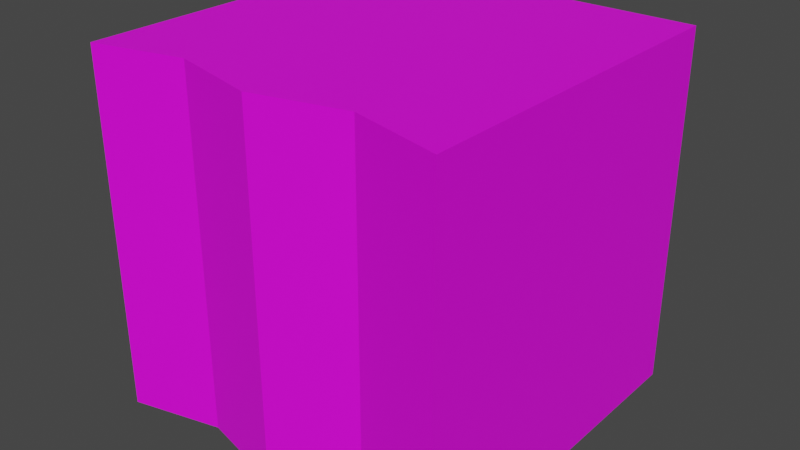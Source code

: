 # Source: tile_2.blend  (saved by Blender 2.82.7; exported with 4.5.12 LTS)
import bpy
from mathutils import Matrix  # noqa: F401  (used for matrix-valued properties, if any)

bpy.ops.wm.read_factory_settings(use_empty=True)
scene = bpy.context.scene
scene.name = 'Scene'

# ---- collections
col_collection = bpy.data.collections.new('Collection'); scene.collection.children.link(col_collection)

# ---- images (referenced by path relative to the original .blend; pixels are not part of the script)
import os
ASSET_DIR = os.environ.get("B2B_ASSET_DIR", "")  # directory of the original .blend (textures are referenced by path, not embedded)
HERE = os.path.dirname(os.path.abspath(__file__))  # packed textures are extracted next to this script under _unpacked/

def load_image(name, relpath, width, height, colorspace="sRGB"):
    """Load a texture the original file referenced (path relative to the .blend, or extracted next to this script)."""
    p = next((c for c in (os.path.join(HERE, relpath), os.path.join(ASSET_DIR, relpath)) if relpath and os.path.exists(c)), "")
    if p:
        img = bpy.data.images.load(p, check_existing=True)
        img.name = name
    else:  # same state as the original file: an image datablock whose file is absent (Cycles renders it pink)
        img = bpy.data.images.new(name, width, height)
        img.source = "FILE"
        img.filepath = "//" + (relpath or name)
    img.colorspace_settings.name = colorspace
    return img
img_test_ground_png = load_image('test_ground.png', 'test_ground.png', 1024, 1024, 'sRGB')

# ---- materials (node trees are filled in below, after node groups)
mat_green = bpy.data.materials.new('green')
mat_green.use_transparent_shadow = False
mat_white = bpy.data.materials.new('white')
mat_white.use_transparent_shadow = False
mat_full = bpy.data.materials.new('full')
mat_full.use_transparent_shadow = False

# ---- material node trees
mat_green.use_nodes = True; mat_green.node_tree.nodes.clear()
_N = mat_green.node_tree.nodes; _L = mat_green.node_tree.links
n0 = _N.new('ShaderNodeOutputMaterial'); n0.name = 'Material Output'; n0.location = (300, 300)
n1 = _N.new('ShaderNodeBsdfPrincipled'); n1.name = 'Principled BSDF'; n1.location = (10, 300)
n1.distribution = 'GGX'
n1.subsurface_method = 'BURLEY'
n1.inputs[0].default_value = (0.01135, 0.8, 0.0, 1.0)
n1.inputs[3].default_value = 1.45
n1.inputs[27].default_value = (0.0, 0.0, 0.0, 1.0)
n1.inputs[28].default_value = 1.0
_L.new(n1.outputs[0], n0.inputs[0])
n0.is_active_output = True
mat_white.use_nodes = True; mat_white.node_tree.nodes.clear()
_N = mat_white.node_tree.nodes; _L = mat_white.node_tree.links
n0 = _N.new('ShaderNodeOutputMaterial'); n0.name = 'Material Output'; n0.location = (300, 300)
n1 = _N.new('ShaderNodeBsdfPrincipled'); n1.name = 'Principled BSDF'; n1.location = (10, 300)
n1.distribution = 'GGX'
n1.subsurface_method = 'BURLEY'
n1.inputs[3].default_value = 1.45
n1.inputs[27].default_value = (0.0, 0.0, 0.0, 1.0)
n1.inputs[28].default_value = 1.0
_L.new(n1.outputs[0], n0.inputs[0])
n0.is_active_output = True
mat_full.use_nodes = True; mat_full.node_tree.nodes.clear()
_N = mat_full.node_tree.nodes; _L = mat_full.node_tree.links
n0 = _N.new('ShaderNodeOutputMaterial'); n0.name = 'Material Output'; n0.location = (300, 300)
n1 = _N.new('ShaderNodeBsdfPrincipled'); n1.name = 'Principled BSDF'; n1.location = (10, 300)
n1.distribution = 'GGX'
n1.subsurface_method = 'BURLEY'
n1.inputs[3].default_value = 1.45
n1.inputs[27].default_value = (0.0, 0.0, 0.0, 1.0)
n1.inputs[28].default_value = 1.0
n2 = _N.new('ShaderNodeTexImage'); n2.name = 'Image Texture'; n2.location = (-280, 260)
n2.image = img_test_ground_png
_L.new(n1.outputs[0], n0.inputs[0])
_L.new(n2.outputs[0], n1.inputs[0])
n0.is_active_output = True

# ---- world
world_world = bpy.data.worlds.new('World'); scene.world = world_world
world_world.use_nodes = True; world_world.node_tree.nodes.clear()
_N = world_world.node_tree.nodes; _L = world_world.node_tree.links
n0 = _N.new('ShaderNodeOutputWorld'); n0.name = 'World Output'; n0.location = (300, 300)
n1 = _N.new('ShaderNodeBackground'); n1.name = 'Background'; n1.location = (10, 300)
n1.inputs[0].default_value = (0.05088, 0.05088, 0.05088, 1.0)
_L.new(n1.outputs[0], n0.inputs[0])
n0.is_active_output = True
world_world.color = (0.05088, 0.05088, 0.05088)
world_world.use_sun_shadow = False
world_world.sun_shadow_jitter_overblur = 0.0

# ---- meshes
me_cube_009 = bpy.data.meshes.new('Cube.009')
me_cube_009.from_pydata([(1.0, 1.0, 1.0), (1.0, 1.0, -1.0), (1.0, -1.0, 1.0), (1.0, -1.0, -1.0), (-1.0, 1.0, 1.0), (-1.0, 1.0, -1.0), (-1.0, -1.0, 1.0), (-1.0, -1.0, -1.0), (0.0, 1.0, -1.0), (0.0, -1.0, 1.0), (0.0, -1.0, -1.0), (0.0, 1.0, 1.0), (0.5, -1.0, -1.0), (0.5, 0.8755, 1.0), (0.5, 0.8755, -1.0), (0.5, -1.0, 1.0), (-0.5, 0.8755, -1.0), (-0.5, -1.0, 1.0), (-0.5, -1.0, -1.0), (-0.5, 0.8755, 1.0)], [], [(19, 4, 6, 17), (18, 17, 6, 7), (7, 6, 4, 5), (14, 1, 3, 12), (1, 0, 2, 3), (14, 13, 0, 1), (16, 19, 11, 8), (16, 8, 10, 18), (12, 15, 9, 10), (13, 11, 9, 15), (0, 13, 15, 2), (3, 2, 15, 12), (8, 11, 13, 14), (8, 14, 12, 10), (5, 16, 18, 7), (5, 4, 19, 16), (10, 9, 17, 18), (11, 19, 17, 9)])
me_cube_009.polygons.foreach_set('material_index', [2, 2, 2, 2, 2, 2, 2, 2, 2, 2, 2, 2, 2, 2, 2, 2, 2, 2])
_uv = me_cube_009.uv_layers.new(name='UVMap')
_uv.uv.foreach_set('vector', [0.3071, 0.3897, 0.3696, 0.3897, 0.3696, 0.6397, 0.3071, 0.6397, 0.7701, 0.4653, 0.859, 0.2066, 0.9672, 0.2642, 0.7883, 0.4683, 0.7883, 0.4683, 0.9672, 0.2642, 0.9672, 0.7885, 0.8075, 0.5329, 0.74, 0.5441, 0.7155, 0.5419, 0.7086, 0.4758, 0.7276, 0.4687, 0.7155, 0.5419, 0.5216, 0.7442, 0.5584, 0.2312, 0.7086, 0.4758, 0.74, 0.5441, 0.6405, 0.8133, 0.5216, 0.7442, 0.7155, 0.5419, 0.7829, 0.5405, 0.8638, 0.8274, 0.7458, 0.8369, 0.7615, 0.5469, 0.7829, 0.5405, 0.7615, 0.5469, 0.7487, 0.4651, 0.7701, 0.4653, 0.7276, 0.4687, 0.6565, 0.1958, 0.7584, 0.1876, 0.7487, 0.4651, 0.1821, 0.3897, 0.2446, 0.3897, 0.2446, 0.6397, 0.1821, 0.6397, 0.1196, 0.3897, 0.1821, 0.3897, 0.1821, 0.6397, 0.1196, 0.6397, 0.7086, 0.4758, 0.5584, 0.2312, 0.6565, 0.1958, 0.7276, 0.4687, 0.7615, 0.5469, 0.7458, 0.8369, 0.6405, 0.8133, 0.74, 0.5441, 0.7615, 0.5469, 0.74, 0.5441, 0.7276, 0.4687, 0.7487, 0.4651, 0.8075, 0.5329, 0.7829, 0.5405, 0.7701, 0.4653, 0.7883, 0.4683, 0.8075, 0.5329, 0.9672, 0.7885, 0.8638, 0.8274, 0.7829, 0.5405, 0.7487, 0.4651, 0.7584, 0.1876, 0.859, 0.2066, 0.7701, 0.4653, 0.2446, 0.3897, 0.3071, 0.3897, 0.3071, 0.6397, 0.2446, 0.6397])
me_cube_009.materials.append(mat_green)
me_cube_009.materials.append(mat_white)
me_cube_009.materials.append(mat_full)
me_cube_009.use_remesh_preserve_volume = False
me_cube_009.use_remesh_preserve_attributes = False
me_cube_009.use_mirror_vertex_groups = False
me_cube_009.update()

# ---- objects
ob_cube_001 = bpy.data.objects.new('Cube.001', me_cube_009)

# ---- transforms, parenting, visibility, modifiers, constraints
ob_cube_001.location = (0.0, 0.0, 0.0)
ob_cube_001.rotation_euler = (0.0, -0.0, 3.142)
ob_cube_001.scale = (0.5, 0.5, 0.5)
ob_cube_001.lock_rotations_4d = False
ob_cube_001.empty_display_type = 'ARROWS'
ob_cube_001.lineart.crease_threshold = 0.0

# ---- collection membership
col_collection.objects.link(ob_cube_001)

# ---- scene / render settings (as saved in the file)
scene.frame_start = 1; scene.frame_end = 250; scene.frame_set(1)
scene.render.engine = 'BLENDER_EEVEE_NEXT'
scene.cycles.use_denoising = False
scene.cycles.samples = 128
scene.cycles.sampling_pattern = 'TABULATED_SOBOL'
scene.cycles.use_adaptive_sampling = False
scene.cycles.use_light_tree = False
scene.view_settings.view_transform = 'Filmic'
bpy.context.view_layer.update()

# ---- added for rendering (the .blend has no active camera and no usable light): camera, sun
cam_auto = bpy.data.cameras.new('AutoCamera')
cam_auto.lens = 50.0
cam_auto.sensor_width = 36.0
cam_auto.clip_end = 1000.0
ob_auto_camera = bpy.data.objects.new('AutoCamera', cam_auto)
scene.collection.objects.link(ob_auto_camera)
ob_auto_camera.location = (1.60254, -1.92304, 1.28203)
ob_auto_camera.rotation_euler = (1.09748, -7.21219e-08, 0.694738)
scene.camera = ob_auto_camera
light_auto_sun = bpy.data.lights.new('AutoSun', 'SUN')
light_auto_sun.energy = 3.0
light_auto_sun.angle = 0.0523599
ob_auto_sun = bpy.data.objects.new('AutoSun', light_auto_sun)
scene.collection.objects.link(ob_auto_sun)
ob_auto_sun.rotation_euler = (0.872665, 0.174533, 0.523599)
bpy.context.view_layer.update()
